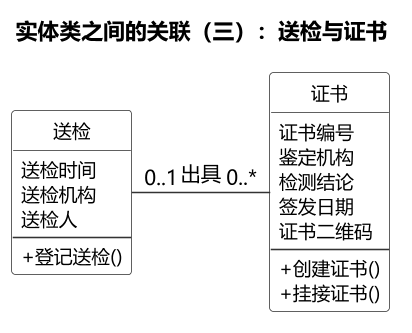

The diagram above was rendered by PlantUML. Its source (embedded in the PNG):
@startuml
skinparam backgroundColor #FFFFFF
skinparam defaultFontName "Microsoft YaHei"
skinparam dpi 150
skinparam shadowing false
skinparam nodesep 60
skinparam ranksep 110
skinparam ArrowColor #333333
skinparam classBorderColor #333333
skinparam classFontSize 13
skinparam classAttributeFontSize 12
skinparam classStereotypeFontSize 0
skinparam classAttributeIconSize 0
skinparam classMethodIconSize 0
hide circle
skinparam classBackgroundColor #FFFFFF


title 实体类之间的关联（三）：送检与证书

class "送检" as E4 {
    送检时间
    送检机构
    送检人
    --
    + 登记送检()
  }
class "证书" as E12 {
    证书编号
    鉴定机构
    检测结论
    签发日期
    证书二维码
    --
    + 创建证书()
    + 挂接证书()
  }

E4 -[hidden]right- E12

E4 "0..1" -right- "0..*" E12 : 出具
@enduml